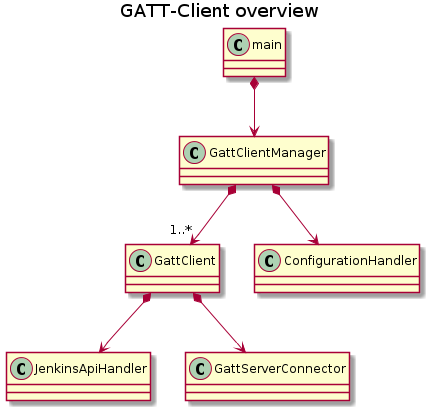

The diagram above was rendered by PlantUML. Its source (embedded in the PNG):
@startuml "GATT-Client_overview"
skinparam classAttributeIconSize 0
title GATT-Client overview

GattClient *--> JenkinsApiHandler
GattClientManager *--> "1..*" GattClient
GattClient *--> GattServerConnector

main *--> GattClientManager
GattClientManager *--> ConfigurationHandler

@enduml